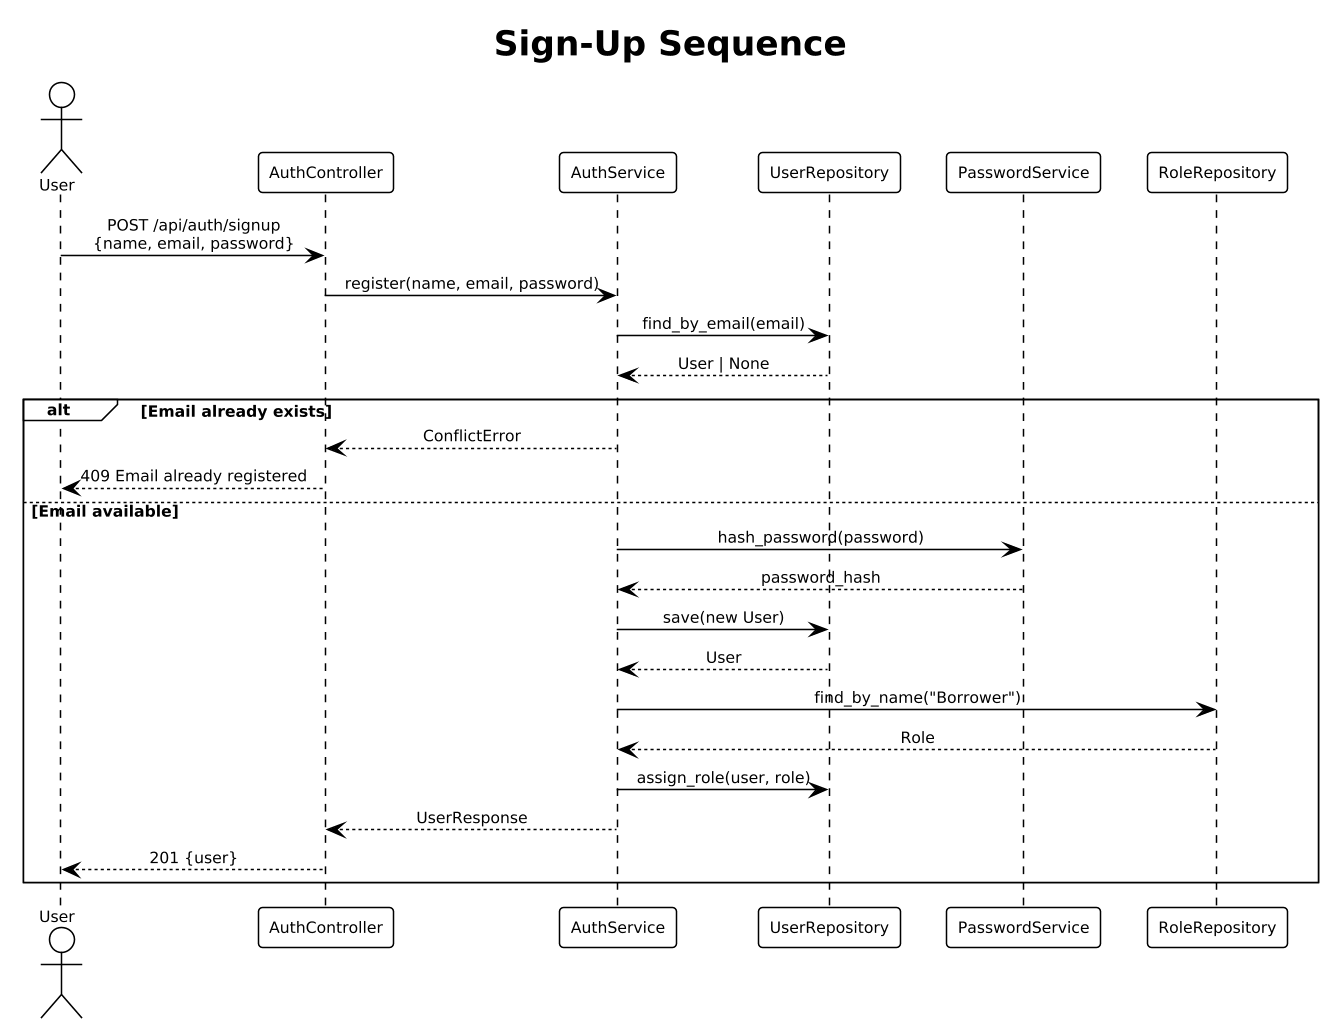

The diagram above was rendered by PlantUML. Its source (embedded in the PNG):
@startuml
!theme plain
skinparam dpi 150
skinparam defaultFontSize 10
skinparam sequenceMessageAlign center

title Sign-Up Sequence

actor User
participant "AuthController" as ctrl
participant "AuthService" as svc
participant "UserRepository" as repo
participant "PasswordService" as pwd
participant "RoleRepository" as role_repo

User -> ctrl : POST /api/auth/signup\n{name, email, password}
ctrl -> svc : register(name, email, password)
svc -> repo : find_by_email(email)
repo --> svc : User | None

alt Email already exists
  svc --> ctrl : ConflictError
  ctrl --> User : 409 Email already registered
else Email available
  svc -> pwd : hash_password(password)
  pwd --> svc : password_hash
  svc -> repo : save(new User)
  repo --> svc : User
  svc -> role_repo : find_by_name("Borrower")
  role_repo --> svc : Role
  svc -> repo : assign_role(user, role)
  svc --> ctrl : UserResponse
  ctrl --> User : 201 {user}
end
@enduml